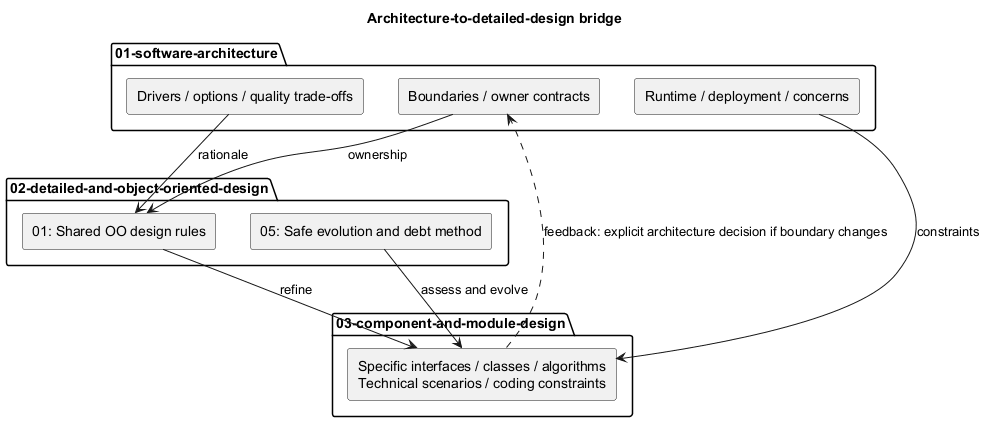

The diagram above was rendered by PlantUML. Its source (embedded in the PNG):
@startuml
' OWNER-MVP-2026-11-04 review: Reference / design method. Native Git/OO/data notation illustration, not a commitment to advanced product features.
title Architecture-to-detailed-design bridge
skinparam backgroundColor white
skinparam shadowing false
skinparam defaultFontName Arial

package "01-software-architecture" {
 rectangle "Drivers / options / quality trade-offs" as D
 rectangle "Boundaries / owner contracts" as B
 rectangle "Runtime / deployment / concerns" as R
}
package "02-detailed-and-object-oriented-design" {
 rectangle "01: Shared OO design rules" as P
 rectangle "05: Safe evolution and debt method" as E
}
package "03-component-and-module-design" {
 rectangle "Specific interfaces / classes / algorithms\nTechnical scenarios / coding constraints" as C
}
D --> P : rationale
B --> P : ownership
R --> C : constraints
P --> C : refine
E --> C : assess and evolve
C ..> B : feedback: explicit architecture decision if boundary changes

@enduml